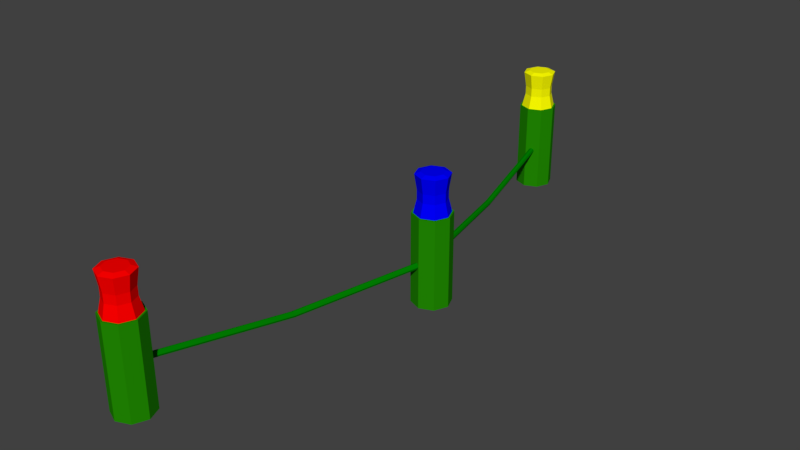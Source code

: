 # Source: XMasLights.blend  (saved by Blender 2.78.0; exported with 4.5.12 LTS)
import bpy
from mathutils import Matrix  # noqa: F401  (used for matrix-valued properties, if any)

bpy.ops.wm.read_factory_settings(use_empty=True)
scene = bpy.context.scene
scene.name = 'Scene'

# ---- collections
col_collection_1 = bpy.data.collections.new('Collection 1'); scene.collection.children.link(col_collection_1)

# ---- materials (node trees are filled in below, after node groups)
mat_cover = bpy.data.materials.new('Cover')
mat_cover.alpha_threshold = 0.0
mat_cover.use_transparent_shadow = False
mat_cover.diffuse_color = (0.016, 0.2582, 0.0006071, 1.0)
mat_cover.roughness = 0.5
mat_cable = bpy.data.materials.new('Cable')
mat_cable.alpha_threshold = 0.0
mat_cable.use_transparent_shadow = False
mat_cable.diffuse_color = (0.0, 0.2159, 0.0, 1.0)
mat_cable.roughness = 0.5
mat_lightred = bpy.data.materials.new('LightRed')
mat_lightred.alpha_threshold = 0.0
mat_lightred.use_transparent_shadow = False
mat_lightred.diffuse_color = (1.0, 0.0, 0.0, 1.0)
mat_lightred.roughness = 0.5
mat_lightblue = bpy.data.materials.new('LightBlue')
mat_lightblue.alpha_threshold = 0.0
mat_lightblue.use_transparent_shadow = False
mat_lightblue.diffuse_color = (0.0, 0.0, 1.0, 1.0)
mat_lightblue.roughness = 0.5
mat_lightyellow = bpy.data.materials.new('LightYellow')
mat_lightyellow.alpha_threshold = 0.0
mat_lightyellow.use_transparent_shadow = False
mat_lightyellow.diffuse_color = (1.0, 1.0, 0.0, 1.0)
mat_lightyellow.roughness = 0.5

# ---- material node trees

# ---- world
world_world = bpy.data.worlds.new('World'); scene.world = world_world
world_world.color = (0.05088, 0.05088, 0.05088)
world_world.use_sun_shadow = False
world_world.sun_shadow_jitter_overblur = 0.0
world_world.cycles.sampling_method = 'MANUAL'

# ---- meshes
me_cylinder = bpy.data.meshes.new('Cylinder')
me_cylinder.from_pydata([(-0.02529, -0.2278, -0.06654), (-0.02529, -0.2278, 0.01242), (-0.01335, -0.2327, -0.06654), (-0.01335, -0.2327, 0.01242), (-0.008409, -0.2447, -0.06654), (-0.008409, -0.2447, 0.01242), (-0.01335, -0.2566, -0.06654), (-0.01335, -0.2566, 0.01242), (-0.02529, -0.2615, -0.06654), (-0.02529, -0.2615, 0.01242), (-0.03723, -0.2566, -0.06654), (-0.03723, -0.2566, 0.01242), (-0.04217, -0.2447, -0.06654), (-0.04217, -0.2447, 0.01242), (-0.03723, -0.2327, -0.06654), (-0.03723, -0.2327, 0.01242), (-0.02529, -0.2294, 0.01226), (-0.01451, -0.2339, 0.01226), (-0.01004, -0.2447, 0.01226), (-0.01451, -0.2554, 0.01226), (-0.02529, -0.2599, 0.01226), (-0.03607, -0.2554, 0.01226), (-0.04054, -0.2447, 0.01226), (-0.03607, -0.2339, 0.01226), (-0.02529, -0.2323, 0.0239), (-0.01652, -0.2359, 0.0239), (-0.01289, -0.2447, 0.0239), (-0.01652, -0.2534, 0.0239), (-0.02529, -0.2571, 0.0239), (-0.03406, -0.2534, 0.0239), (-0.0377, -0.2447, 0.0239), (-0.03406, -0.2359, 0.0239), (-0.02529, -0.2323, 0.03164), (-0.01652, -0.2359, 0.03164), (-0.01289, -0.2447, 0.03164), (-0.01652, -0.2534, 0.03164), (-0.02529, -0.2571, 0.03164), (-0.03406, -0.2534, 0.03164), (-0.0377, -0.2447, 0.03164), (-0.03406, -0.2359, 0.03164), (-0.02529, -0.2301, 0.04505), (-0.01496, -0.2343, 0.04505), (-0.01068, -0.2447, 0.04505), (-0.01496, -0.255, 0.04505), (-0.02529, -0.2593, 0.04505), (-0.03563, -0.255, 0.04505), (-0.03991, -0.2447, 0.04505), (-0.03563, -0.2343, 0.04505), (-0.02529, -0.2349, 0.04673), (-0.01839, -0.2378, 0.04673), (-0.01552, -0.2447, 0.04673), (-0.01839, -0.2516, 0.04673), (-0.02529, -0.2544, 0.04673), (-0.0322, -0.2516, 0.04673), (-0.03506, -0.2447, 0.04673), (-0.0322, -0.2378, 0.04673), (0.04024, 0.01697, -0.06654), (0.04024, 0.01697, 0.01242), (0.05218, 0.01203, -0.06654), (0.05218, 0.01203, 0.01242), (0.05713, 9.103e-05, -0.06654), (0.05713, 9.103e-05, 0.01242), (0.05218, -0.01185, -0.06654), (0.05218, -0.01185, 0.01242), (0.04024, -0.01679, -0.06654), (0.04024, -0.01679, 0.01242), (0.02831, -0.01185, -0.06654), (0.02831, -0.01185, 0.01242), (0.02336, 9.103e-05, -0.06654), (0.02336, 9.103e-05, 0.01242), (0.02831, 0.01203, -0.06654), (0.02831, 0.01203, 0.01242), (0.04024, 0.01534, 0.01226), (0.05103, 0.01087, 0.01226), (0.05549, 9.103e-05, 0.01226), (0.05103, -0.01069, 0.01226), (0.04024, -0.01516, 0.01226), (0.02946, -0.01069, 0.01226), (0.025, 9.103e-05, 0.01226), (0.02946, 0.01087, 0.01226), (0.04024, 0.0125, 0.0239), (0.04902, 0.008863, 0.0239), (0.05265, 9.103e-05, 0.0239), (0.04902, -0.008681, 0.0239), (0.04024, -0.01231, 0.0239), (0.03147, -0.008681, 0.0239), (0.02784, 9.103e-05, 0.0239), (0.03147, 0.008863, 0.0239), (0.04024, 0.0125, 0.03164), (0.04902, 0.008863, 0.03164), (0.05265, 9.103e-05, 0.03164), (0.04902, -0.008681, 0.03164), (0.04024, -0.01231, 0.03164), (0.03147, -0.008681, 0.03164), (0.02784, 9.103e-05, 0.03164), (0.03147, 0.008863, 0.03164), (0.04024, 0.01471, 0.04505), (0.05058, 0.01042, 0.04505), (0.05486, 9.103e-05, 0.04505), (0.05058, -0.01024, 0.04505), (0.04024, -0.01452, 0.04505), (0.02991, -0.01024, 0.04505), (0.02563, 9.103e-05, 0.04505), (0.02991, 0.01042, 0.04505), (0.04024, 0.009858, 0.04673), (0.04715, 0.006997, 0.04673), (0.05001, 9.103e-05, 0.04673), (0.04715, -0.006815, 0.04673), (0.04024, -0.009676, 0.04673), (0.03334, -0.006815, 0.04673), (0.03048, 9.103e-05, 0.04673), (0.03334, 0.006997, 0.04673), (-0.02529, 0.2619, -0.06654), (-0.02529, 0.2619, 0.01242), (-0.01335, 0.2569, -0.06654), (-0.01335, 0.2569, 0.01242), (-0.008409, 0.245, -0.06654), (-0.008409, 0.245, 0.01242), (-0.01335, 0.2331, -0.06654), (-0.01335, 0.2331, 0.01242), (-0.02529, 0.2281, -0.06654), (-0.02529, 0.2281, 0.01242), (-0.03723, 0.2331, -0.06654), (-0.03723, 0.2331, 0.01242), (-0.04217, 0.245, -0.06654), (-0.04217, 0.245, 0.01242), (-0.03723, 0.2569, -0.06654), (-0.03723, 0.2569, 0.01242), (-0.02529, 0.2603, 0.01226), (-0.01451, 0.2558, 0.01226), (-0.01004, 0.245, 0.01226), (-0.01451, 0.2342, 0.01226), (-0.02529, 0.2298, 0.01226), (-0.03607, 0.2342, 0.01226), (-0.04054, 0.245, 0.01226), (-0.03607, 0.2558, 0.01226), (-0.02529, 0.2574, 0.0239), (-0.01652, 0.2538, 0.0239), (-0.01289, 0.245, 0.0239), (-0.01652, 0.2362, 0.0239), (-0.02529, 0.2326, 0.0239), (-0.03406, 0.2362, 0.0239), (-0.0377, 0.245, 0.0239), (-0.03406, 0.2538, 0.0239), (-0.02529, 0.2574, 0.03164), (-0.01652, 0.2538, 0.03164), (-0.01289, 0.245, 0.03164), (-0.01652, 0.2362, 0.03164), (-0.02529, 0.2326, 0.03164), (-0.03406, 0.2362, 0.03164), (-0.0377, 0.245, 0.03164), (-0.03406, 0.2538, 0.03164), (-0.02529, 0.2596, 0.04505), (-0.01496, 0.2553, 0.04505), (-0.01068, 0.245, 0.04505), (-0.01496, 0.2347, 0.04505), (-0.02529, 0.2304, 0.04505), (-0.03563, 0.2347, 0.04505), (-0.03991, 0.245, 0.04505), (-0.03563, 0.2553, 0.04505), (-0.02529, 0.2548, 0.04673), (-0.01839, 0.2519, 0.04673), (-0.01552, 0.245, 0.04673), (-0.01839, 0.2381, 0.04673), (-0.02529, 0.2352, 0.04673), (-0.0322, 0.2381, 0.04673), (-0.03506, 0.245, 0.04673), (-0.0322, 0.2519, 0.04673), (0.03969, -0.009008, -0.02641), (-0.02529, -0.235, -0.02641), (0.04158, -0.009008, -0.02719), (-0.02341, -0.235, -0.02719), (0.04236, -0.009008, -0.02908), (-0.02263, -0.235, -0.02908), (0.04158, -0.009008, -0.03096), (-0.02341, -0.235, -0.03096), (0.03969, -0.009008, -0.03175), (-0.02529, -0.235, -0.03175), (0.03781, -0.009008, -0.03096), (-0.02718, -0.235, -0.03096), (0.03703, -0.009008, -0.02908), (-0.02796, -0.235, -0.02908), (0.03781, -0.009008, -0.02719), (-0.02718, -0.235, -0.02719), (0.02345, -0.06552, -0.02961), (0.007201, -0.122, -0.0328), (-0.009045, -0.1785, -0.02961), (-0.00716, -0.1785, -0.03039), (0.009086, -0.122, -0.03358), (0.02533, -0.06552, -0.03039), (-0.006379, -0.1785, -0.03228), (0.009867, -0.122, -0.03547), (0.02611, -0.06552, -0.03228), (-0.00716, -0.1785, -0.03416), (0.009086, -0.122, -0.03735), (0.02533, -0.06552, -0.03416), (-0.009045, -0.1785, -0.03495), (0.007201, -0.122, -0.03813), (0.02345, -0.06552, -0.03495), (-0.01093, -0.1785, -0.03416), (0.005316, -0.122, -0.03735), (0.02156, -0.06552, -0.03416), (-0.01171, -0.1785, -0.03228), (0.004535, -0.122, -0.03547), (0.02078, -0.06552, -0.03228), (-0.01093, -0.1785, -0.03039), (0.005316, -0.122, -0.03358), (0.02156, -0.06552, -0.03039), (-0.02172, 0.2354, -0.02641), (0.03627, 0.007458, -0.02641), (-0.0201, 0.2363, -0.02719), (0.0379, 0.008409, -0.02719), (-0.01942, 0.2367, -0.02908), (0.03857, 0.008803, -0.02908), (-0.0201, 0.2363, -0.03096), (0.0379, 0.008409, -0.03096), (-0.02172, 0.2354, -0.03175), (0.03627, 0.007458, -0.03175), (-0.02335, 0.2344, -0.03096), (0.03464, 0.006506, -0.03096), (-0.02403, 0.234, -0.02908), (0.03397, 0.006112, -0.02908), (-0.02335, 0.2344, -0.02719), (0.03464, 0.006506, -0.02719), (-0.007226, 0.1784, -0.02961), (0.007273, 0.1214, -0.0328), (0.02177, 0.06444, -0.02961), (0.0234, 0.06539, -0.03039), (0.0089, 0.1224, -0.03358), (-0.005598, 0.1794, -0.03039), (0.02407, 0.06579, -0.03228), (0.009574, 0.1228, -0.03547), (-0.004924, 0.1798, -0.03228), (0.0234, 0.06539, -0.03416), (0.0089, 0.1224, -0.03735), (-0.005598, 0.1794, -0.03416), (0.02177, 0.06444, -0.03495), (0.007273, 0.1214, -0.03813), (-0.007226, 0.1784, -0.03495), (0.02014, 0.06349, -0.03416), (0.005645, 0.1205, -0.03735), (-0.008853, 0.1775, -0.03416), (0.01947, 0.06309, -0.03228), (0.004971, 0.1201, -0.03547), (-0.009528, 0.1771, -0.03228), (0.02014, 0.06349, -0.03039), (0.005645, 0.1205, -0.03358), (-0.008853, 0.1775, -0.03039)], [], [(0, 1, 3, 2), (2, 3, 5, 4), (4, 5, 7, 6), (6, 7, 9, 8), (8, 9, 11, 10), (10, 11, 13, 12), (9, 7, 19, 20), (12, 13, 15, 14), (14, 15, 1, 0), (0, 2, 4, 6, 8, 10, 12, 14), (17, 16, 24, 25), (15, 13, 22, 23), (5, 3, 17, 18), (11, 9, 20, 21), (1, 15, 23, 16), (3, 1, 16, 17), (7, 5, 18, 19), (13, 11, 21, 22), (31, 30, 38, 39), (16, 23, 31, 24), (22, 21, 29, 30), (20, 19, 27, 28), (18, 17, 25, 26), (23, 22, 30, 31), (21, 20, 28, 29), (19, 18, 26, 27), (34, 33, 41, 42), (29, 28, 36, 37), (27, 26, 34, 35), (25, 24, 32, 33), (24, 31, 39, 32), (30, 29, 37, 38), (28, 27, 35, 36), (26, 25, 33, 34), (40, 47, 55, 48), (39, 38, 46, 47), (37, 36, 44, 45), (35, 34, 42, 43), (33, 32, 40, 41), (32, 39, 47, 40), (38, 37, 45, 46), (36, 35, 43, 44), (49, 48, 55, 54, 53, 52, 51, 50), (46, 45, 53, 54), (44, 43, 51, 52), (42, 41, 49, 50), (47, 46, 54, 55), (45, 44, 52, 53), (43, 42, 50, 51), (41, 40, 48, 49), (56, 57, 59, 58), (58, 59, 61, 60), (60, 61, 63, 62), (62, 63, 65, 64), (64, 65, 67, 66), (66, 67, 69, 68), (65, 63, 75, 76), (68, 69, 71, 70), (70, 71, 57, 56), (56, 58, 60, 62, 64, 66, 68, 70), (73, 72, 80, 81), (71, 69, 78, 79), (61, 59, 73, 74), (67, 65, 76, 77), (57, 71, 79, 72), (59, 57, 72, 73), (63, 61, 74, 75), (69, 67, 77, 78), (87, 86, 94, 95), (72, 79, 87, 80), (78, 77, 85, 86), (76, 75, 83, 84), (74, 73, 81, 82), (79, 78, 86, 87), (77, 76, 84, 85), (75, 74, 82, 83), (90, 89, 97, 98), (85, 84, 92, 93), (83, 82, 90, 91), (81, 80, 88, 89), (80, 87, 95, 88), (86, 85, 93, 94), (84, 83, 91, 92), (82, 81, 89, 90), (96, 103, 111, 104), (95, 94, 102, 103), (93, 92, 100, 101), (91, 90, 98, 99), (89, 88, 96, 97), (88, 95, 103, 96), (94, 93, 101, 102), (92, 91, 99, 100), (105, 104, 111, 110, 109, 108, 107, 106), (102, 101, 109, 110), (100, 99, 107, 108), (98, 97, 105, 106), (103, 102, 110, 111), (101, 100, 108, 109), (99, 98, 106, 107), (97, 96, 104, 105), (112, 113, 115, 114), (114, 115, 117, 116), (116, 117, 119, 118), (118, 119, 121, 120), (120, 121, 123, 122), (122, 123, 125, 124), (121, 119, 131, 132), (124, 125, 127, 126), (126, 127, 113, 112), (112, 114, 116, 118, 120, 122, 124, 126), (129, 128, 136, 137), (127, 125, 134, 135), (117, 115, 129, 130), (123, 121, 132, 133), (113, 127, 135, 128), (115, 113, 128, 129), (119, 117, 130, 131), (125, 123, 133, 134), (143, 142, 150, 151), (128, 135, 143, 136), (134, 133, 141, 142), (132, 131, 139, 140), (130, 129, 137, 138), (135, 134, 142, 143), (133, 132, 140, 141), (131, 130, 138, 139), (146, 145, 153, 154), (141, 140, 148, 149), (139, 138, 146, 147), (137, 136, 144, 145), (136, 143, 151, 144), (142, 141, 149, 150), (140, 139, 147, 148), (138, 137, 145, 146), (152, 159, 167, 160), (151, 150, 158, 159), (149, 148, 156, 157), (147, 146, 154, 155), (145, 144, 152, 153), (144, 151, 159, 152), (150, 149, 157, 158), (148, 147, 155, 156), (161, 160, 167, 166, 165, 164, 163, 162), (158, 157, 165, 166), (156, 155, 163, 164), (154, 153, 161, 162), (159, 158, 166, 167), (157, 156, 164, 165), (155, 154, 162, 163), (153, 152, 160, 161), (186, 169, 171, 187), (187, 171, 173, 190), (190, 173, 175, 193), (193, 175, 177, 196), (196, 177, 179, 199), (199, 179, 181, 202), (171, 169, 183, 181, 179, 177, 175, 173), (202, 181, 183, 205), (205, 183, 169, 186), (168, 170, 172, 174, 176, 178, 180, 182), (182, 207, 184, 168), (207, 206, 185, 184), (206, 205, 186, 185), (180, 204, 207, 182), (204, 203, 206, 207), (203, 202, 205, 206), (178, 201, 204, 180), (201, 200, 203, 204), (200, 199, 202, 203), (176, 198, 201, 178), (198, 197, 200, 201), (197, 196, 199, 200), (174, 195, 198, 176), (195, 194, 197, 198), (194, 193, 196, 197), (172, 192, 195, 174), (192, 191, 194, 195), (191, 190, 193, 194), (170, 189, 192, 172), (189, 188, 191, 192), (188, 187, 190, 191), (168, 184, 189, 170), (184, 185, 188, 189), (185, 186, 187, 188), (226, 209, 211, 227), (227, 211, 213, 230), (230, 213, 215, 233), (233, 215, 217, 236), (236, 217, 219, 239), (239, 219, 221, 242), (211, 209, 223, 221, 219, 217, 215, 213), (242, 221, 223, 245), (245, 223, 209, 226), (208, 210, 212, 214, 216, 218, 220, 222), (222, 247, 224, 208), (247, 246, 225, 224), (246, 245, 226, 225), (220, 244, 247, 222), (244, 243, 246, 247), (243, 242, 245, 246), (218, 241, 244, 220), (241, 240, 243, 244), (240, 239, 242, 243), (216, 238, 241, 218), (238, 237, 240, 241), (237, 236, 239, 240), (214, 235, 238, 216), (235, 234, 237, 238), (234, 233, 236, 237), (212, 232, 235, 214), (232, 231, 234, 235), (231, 230, 233, 234), (210, 229, 232, 212), (229, 228, 231, 232), (228, 227, 230, 231), (208, 224, 229, 210), (224, 225, 228, 229), (225, 226, 227, 228)])
me_cylinder.polygons.foreach_set('material_index', [0, 0, 0, 0, 0, 0, 0, 0, 0, 0, 2, 0, 0, 0, 0, 0, 0, 0, 2, 2, 2, 2, 2, 2, 2, 2, 2, 2, 2, 2, 2, 2, 2, 2, 2, 2, 2, 2, 2, 2, 2, 2, 2, 2, 2, 2, 2, 2, 2, 2, 0, 0, 0, 0, 0, 0, 0, 0, 0, 0, 3, 0, 0, 0, 0, 0, 0, 0, 3, 3, 3, 3, 3, 3, 3, 3, 3, 3, 3, 3, 3, 3, 3, 3, 3, 3, 3, 3, 3, 3, 3, 3, 3, 3, 3, 3, 3, 3, 3, 3, 0, 0, 0, 0, 0, 0, 0, 0, 0, 0, 4, 0, 0, 0, 0, 0, 0, 0, 4, 4, 4, 4, 4, 4, 4, 4, 4, 4, 4, 4, 4, 4, 4, 4, 4, 4, 4, 4, 4, 4, 4, 4, 4, 4, 4, 4, 4, 4, 4, 4, 1, 1, 1, 1, 1, 1, 1, 1, 1, 1, 1, 1, 1, 1, 1, 1, 1, 1, 1, 1, 1, 1, 1, 1, 1, 1, 1, 1, 1, 1, 1, 1, 1, 1, 1, 1, 1, 1, 1, 1, 1, 1, 1, 1, 1, 1, 1, 1, 1, 1, 1, 1, 1, 1, 1, 1, 1, 1, 1, 1, 1, 1, 1, 1, 1, 1, 1, 1])
me_cylinder.materials.append(mat_cover)
me_cylinder.materials.append(mat_cable)
me_cylinder.materials.append(mat_lightred)
me_cylinder.materials.append(mat_lightblue)
me_cylinder.materials.append(mat_lightyellow)
me_cylinder.use_remesh_preserve_volume = False
me_cylinder.use_remesh_preserve_attributes = False
me_cylinder.use_mirror_vertex_groups = False
me_cylinder.update()

# ---- objects
ob_lightdecoration = bpy.data.objects.new('LightDecoration', me_cylinder)

# ---- transforms, parenting, visibility, modifiers, constraints
ob_lightdecoration.location = (0.0, 0.0, 0.0)
ob_lightdecoration.lineart.crease_threshold = 0.0

# ---- collection membership
col_collection_1.objects.link(ob_lightdecoration)

# ---- scene / render settings (as saved in the file)
scene.frame_start = 1; scene.frame_end = 250; scene.frame_set(1)
scene.render.engine = 'BLENDER_EEVEE_NEXT'
scene.render.resolution_percentage = 50
scene.render.dither_intensity = 0.0
scene.cycles.use_denoising = False
scene.cycles.samples = 128
scene.cycles.sampling_pattern = 'TABULATED_SOBOL'
scene.cycles.light_sampling_threshold = 0.0
scene.cycles.use_adaptive_sampling = False
scene.cycles.use_light_tree = False
scene.cycles.blur_glossy = 0.0
scene.cycles.sample_clamp_indirect = 0.0
scene.view_settings.view_transform = 'Standard'
bpy.context.view_layer.update()

# ---- added for rendering (the .blend has no active camera and no usable light): camera, sun
cam_auto = bpy.data.cameras.new('AutoCamera')
cam_auto.lens = 50.0
cam_auto.sensor_width = 36.0
cam_auto.clip_end = 1000.0
ob_auto_camera = bpy.data.objects.new('AutoCamera', cam_auto)
scene.collection.objects.link(ob_auto_camera)
ob_auto_camera.location = (0.511431, -0.604575, 0.393262)
ob_auto_camera.rotation_euler = (1.09748, -7.21219e-08, 0.694738)
scene.camera = ob_auto_camera
light_auto_sun = bpy.data.lights.new('AutoSun', 'SUN')
light_auto_sun.energy = 3.0
light_auto_sun.angle = 0.0523599
ob_auto_sun = bpy.data.objects.new('AutoSun', light_auto_sun)
scene.collection.objects.link(ob_auto_sun)
ob_auto_sun.rotation_euler = (0.872665, 0.174533, 0.523599)
bpy.context.view_layer.update()
